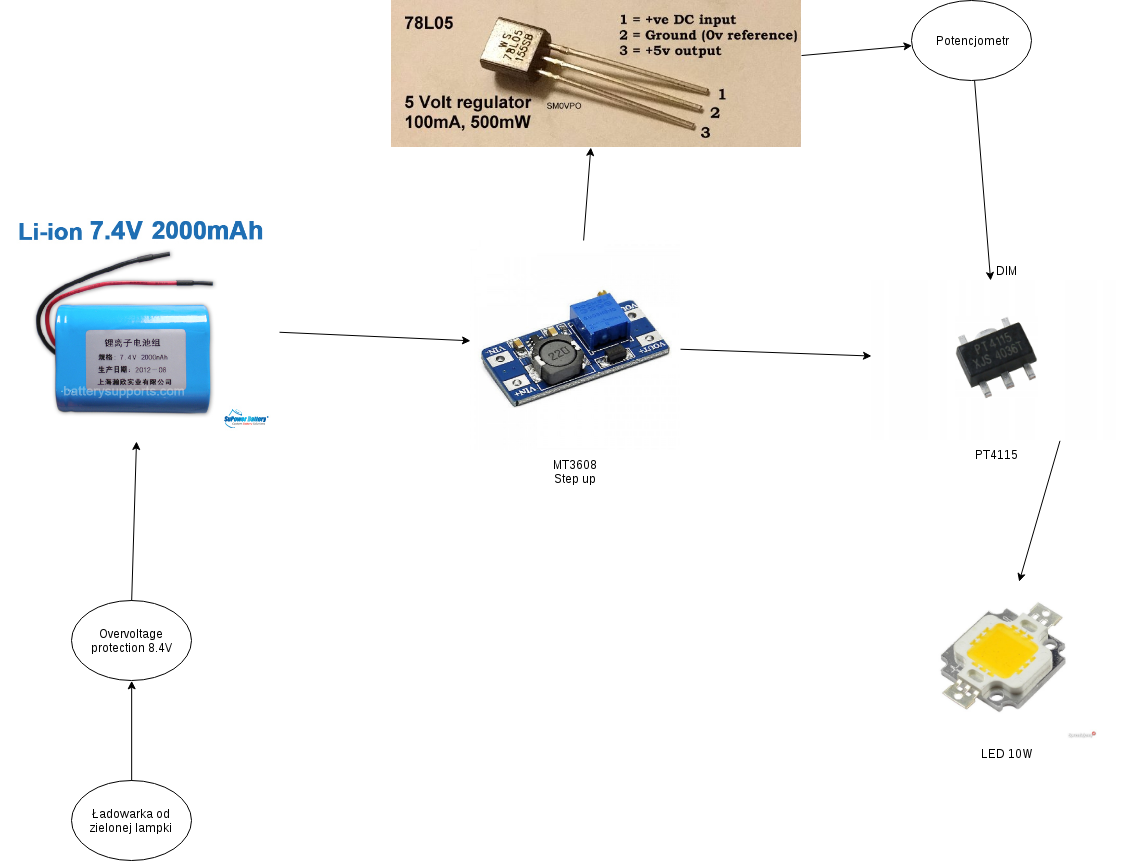

The diagram above was exported from draw.io. Its source (the exported page's mxGraphModel, read from the mxfile embedded in the PNG):
<mxGraphModel dx="1989" dy="603" grid="1" gridSize="10" guides="1" tooltips="1" connect="1" arrows="1" fold="1" page="1" pageScale="1" pageWidth="827" pageHeight="1169" math="0" shadow="0">
  <root>
    <mxCell id="0" />
    <mxCell id="1" parent="0" />
    <mxCell id="GCzQOI-kP8cTlrGCX2-g-1" value="PT4115" style="shape=image;imageAspect=0;aspect=fixed;verticalLabelPosition=bottom;verticalAlign=top;image=https://7.allegroimg.com/original/0c9651/bd900a904519b0f1d30da9162277;" vertex="1" parent="1">
      <mxGeometry x="440" y="320" width="251" height="160" as="geometry" />
    </mxCell>
    <mxCell id="GCzQOI-kP8cTlrGCX2-g-2" value="LED 10W" style="shape=image;imageAspect=0;aspect=fixed;verticalLabelPosition=bottom;verticalAlign=top;image=https://thumbs.img-sprzedajemy.pl/1000x901c/67/5e/84/dioda-led-10w-zarnik-led-do-naswietlacza-modul-485750515.jpg;" vertex="1" parent="1">
      <mxGeometry x="485.5" y="620" width="180" height="159" as="geometry" />
    </mxCell>
    <mxCell id="GCzQOI-kP8cTlrGCX2-g-3" value="" style="shape=image;imageAspect=0;aspect=fixed;verticalLabelPosition=bottom;verticalAlign=top;image=http://www.batterysupports.com/images/18500%202S%207.4V%202000mAh.jpg;" vertex="1" parent="1">
      <mxGeometry x="-431" y="250" width="279" height="231" as="geometry" />
    </mxCell>
    <mxCell id="GCzQOI-kP8cTlrGCX2-g-4" value="MT3608&#10;Step up&#10;" style="shape=image;imageAspect=0;aspect=fixed;verticalLabelPosition=bottom;verticalAlign=top;image=https://potentiallabs.com/cart/image/cache/catalog/New%20Components/MT3608-500x500-800x800.jpg;" vertex="1" parent="1">
      <mxGeometry x="39" y="280" width="210" height="210" as="geometry" />
    </mxCell>
    <mxCell id="GCzQOI-kP8cTlrGCX2-g-5" value="Ładowarka od zielonej lampki" style="ellipse;whiteSpace=wrap;html=1;" vertex="1" parent="1">
      <mxGeometry x="-360" y="820" width="120" height="80" as="geometry" />
    </mxCell>
    <mxCell id="GCzQOI-kP8cTlrGCX2-g-6" value="Overvoltage protection 8.4V&lt;br&gt;" style="ellipse;whiteSpace=wrap;html=1;" vertex="1" parent="1">
      <mxGeometry x="-360" y="640" width="120" height="80" as="geometry" />
    </mxCell>
    <mxCell id="GCzQOI-kP8cTlrGCX2-g-7" value="" style="endArrow=classic;html=1;entryX=0.5;entryY=1;entryDx=0;entryDy=0;exitX=0.5;exitY=0;exitDx=0;exitDy=0;" edge="1" parent="1" source="GCzQOI-kP8cTlrGCX2-g-5" target="GCzQOI-kP8cTlrGCX2-g-6">
      <mxGeometry width="50" height="50" relative="1" as="geometry">
        <mxPoint x="-400" y="970" as="sourcePoint" />
        <mxPoint x="-350" y="920" as="targetPoint" />
      </mxGeometry>
    </mxCell>
    <mxCell id="GCzQOI-kP8cTlrGCX2-g-8" value="" style="endArrow=classic;html=1;exitX=0.5;exitY=0;exitDx=0;exitDy=0;" edge="1" parent="1" source="GCzQOI-kP8cTlrGCX2-g-6" target="GCzQOI-kP8cTlrGCX2-g-3">
      <mxGeometry width="50" height="50" relative="1" as="geometry">
        <mxPoint x="-289.83333333333326" y="830.3333333333335" as="sourcePoint" />
        <mxPoint x="-289.83333333333326" y="730.3333333333335" as="targetPoint" />
      </mxGeometry>
    </mxCell>
    <mxCell id="GCzQOI-kP8cTlrGCX2-g-9" value="" style="endArrow=classic;html=1;" edge="1" parent="1" source="GCzQOI-kP8cTlrGCX2-g-3" target="GCzQOI-kP8cTlrGCX2-g-4">
      <mxGeometry width="50" height="50" relative="1" as="geometry">
        <mxPoint x="-289.83333333333326" y="650.3333333333335" as="sourcePoint" />
        <mxPoint x="-285.0021224984839" y="491" as="targetPoint" />
      </mxGeometry>
    </mxCell>
    <mxCell id="GCzQOI-kP8cTlrGCX2-g-10" value="" style="endArrow=classic;html=1;" edge="1" parent="1" source="GCzQOI-kP8cTlrGCX2-g-4" target="GCzQOI-kP8cTlrGCX2-g-1">
      <mxGeometry width="50" height="50" relative="1" as="geometry">
        <mxPoint x="-141.99999999999977" y="381.7462686567163" as="sourcePoint" />
        <mxPoint x="49" y="390.2985074626864" as="targetPoint" />
      </mxGeometry>
    </mxCell>
    <mxCell id="GCzQOI-kP8cTlrGCX2-g-11" value="" style="endArrow=classic;html=1;entryX=0.568;entryY=0.007;entryDx=0;entryDy=0;entryPerimeter=0;exitX=0.75;exitY=1;exitDx=0;exitDy=0;" edge="1" parent="1" source="GCzQOI-kP8cTlrGCX2-g-1" target="GCzQOI-kP8cTlrGCX2-g-2">
      <mxGeometry width="50" height="50" relative="1" as="geometry">
        <mxPoint x="259" y="398.7366548042704" as="sourcePoint" />
        <mxPoint x="450" y="405.53380782918146" as="targetPoint" />
      </mxGeometry>
    </mxCell>
    <mxCell id="GCzQOI-kP8cTlrGCX2-g-12" value="" style="endArrow=classic;html=1;" edge="1" parent="1" source="GCzQOI-kP8cTlrGCX2-g-15" target="GCzQOI-kP8cTlrGCX2-g-1">
      <mxGeometry width="50" height="50" relative="1" as="geometry">
        <mxPoint x="530" y="190" as="sourcePoint" />
        <mxPoint x="700" y="230" as="targetPoint" />
      </mxGeometry>
    </mxCell>
    <mxCell id="GCzQOI-kP8cTlrGCX2-g-17" value="DIM&lt;br&gt;" style="text;html=1;resizable=0;points=[];align=center;verticalAlign=middle;labelBackgroundColor=#ffffff;" vertex="1" connectable="0" parent="GCzQOI-kP8cTlrGCX2-g-12">
      <mxGeometry x="0.5191" y="-2" relative="1" as="geometry">
        <mxPoint x="22" y="38" as="offset" />
      </mxGeometry>
    </mxCell>
    <mxCell id="GCzQOI-kP8cTlrGCX2-g-13" value="" style="shape=image;imageAspect=0;aspect=fixed;verticalLabelPosition=bottom;verticalAlign=top;image=http://213.114.131.21/info/regulator_pinout_78L05.jpg;" vertex="1" parent="1">
      <mxGeometry x="-40" y="40" width="410" height="147" as="geometry" />
    </mxCell>
    <mxCell id="GCzQOI-kP8cTlrGCX2-g-14" value="" style="endArrow=classic;html=1;" edge="1" parent="1" source="GCzQOI-kP8cTlrGCX2-g-4" target="GCzQOI-kP8cTlrGCX2-g-13">
      <mxGeometry width="50" height="50" relative="1" as="geometry">
        <mxPoint x="330" y="425" as="sourcePoint" />
        <mxPoint x="380" y="375" as="targetPoint" />
      </mxGeometry>
    </mxCell>
    <mxCell id="GCzQOI-kP8cTlrGCX2-g-15" value="Potencjometr" style="ellipse;whiteSpace=wrap;html=1;" vertex="1" parent="1">
      <mxGeometry x="480" y="39.833333333333314" width="120" height="80" as="geometry" />
    </mxCell>
    <mxCell id="GCzQOI-kP8cTlrGCX2-g-16" value="" style="endArrow=classic;html=1;" edge="1" parent="1" source="GCzQOI-kP8cTlrGCX2-g-13" target="GCzQOI-kP8cTlrGCX2-g-15">
      <mxGeometry width="50" height="50" relative="1" as="geometry">
        <mxPoint x="186.22596964586864" y="290" as="sourcePoint" />
        <mxPoint x="230.1146711635747" y="147" as="targetPoint" />
      </mxGeometry>
    </mxCell>
  </root>
</mxGraphModel>